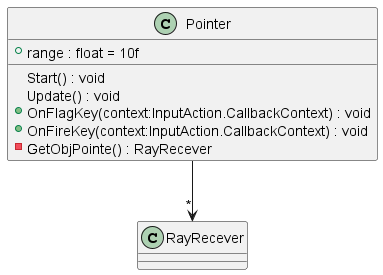

The diagram above was rendered by PlantUML. Its source (embedded in the PNG):
@startuml
class Pointer {
    + range : float = 10f
    Start() : void
    Update() : void
    + OnFlagKey(context:InputAction.CallbackContext) : void
    + OnFireKey(context:InputAction.CallbackContext) : void
    - GetObjPointe() : RayRecever
}
Pointer --> "*" RayRecever
@enduml